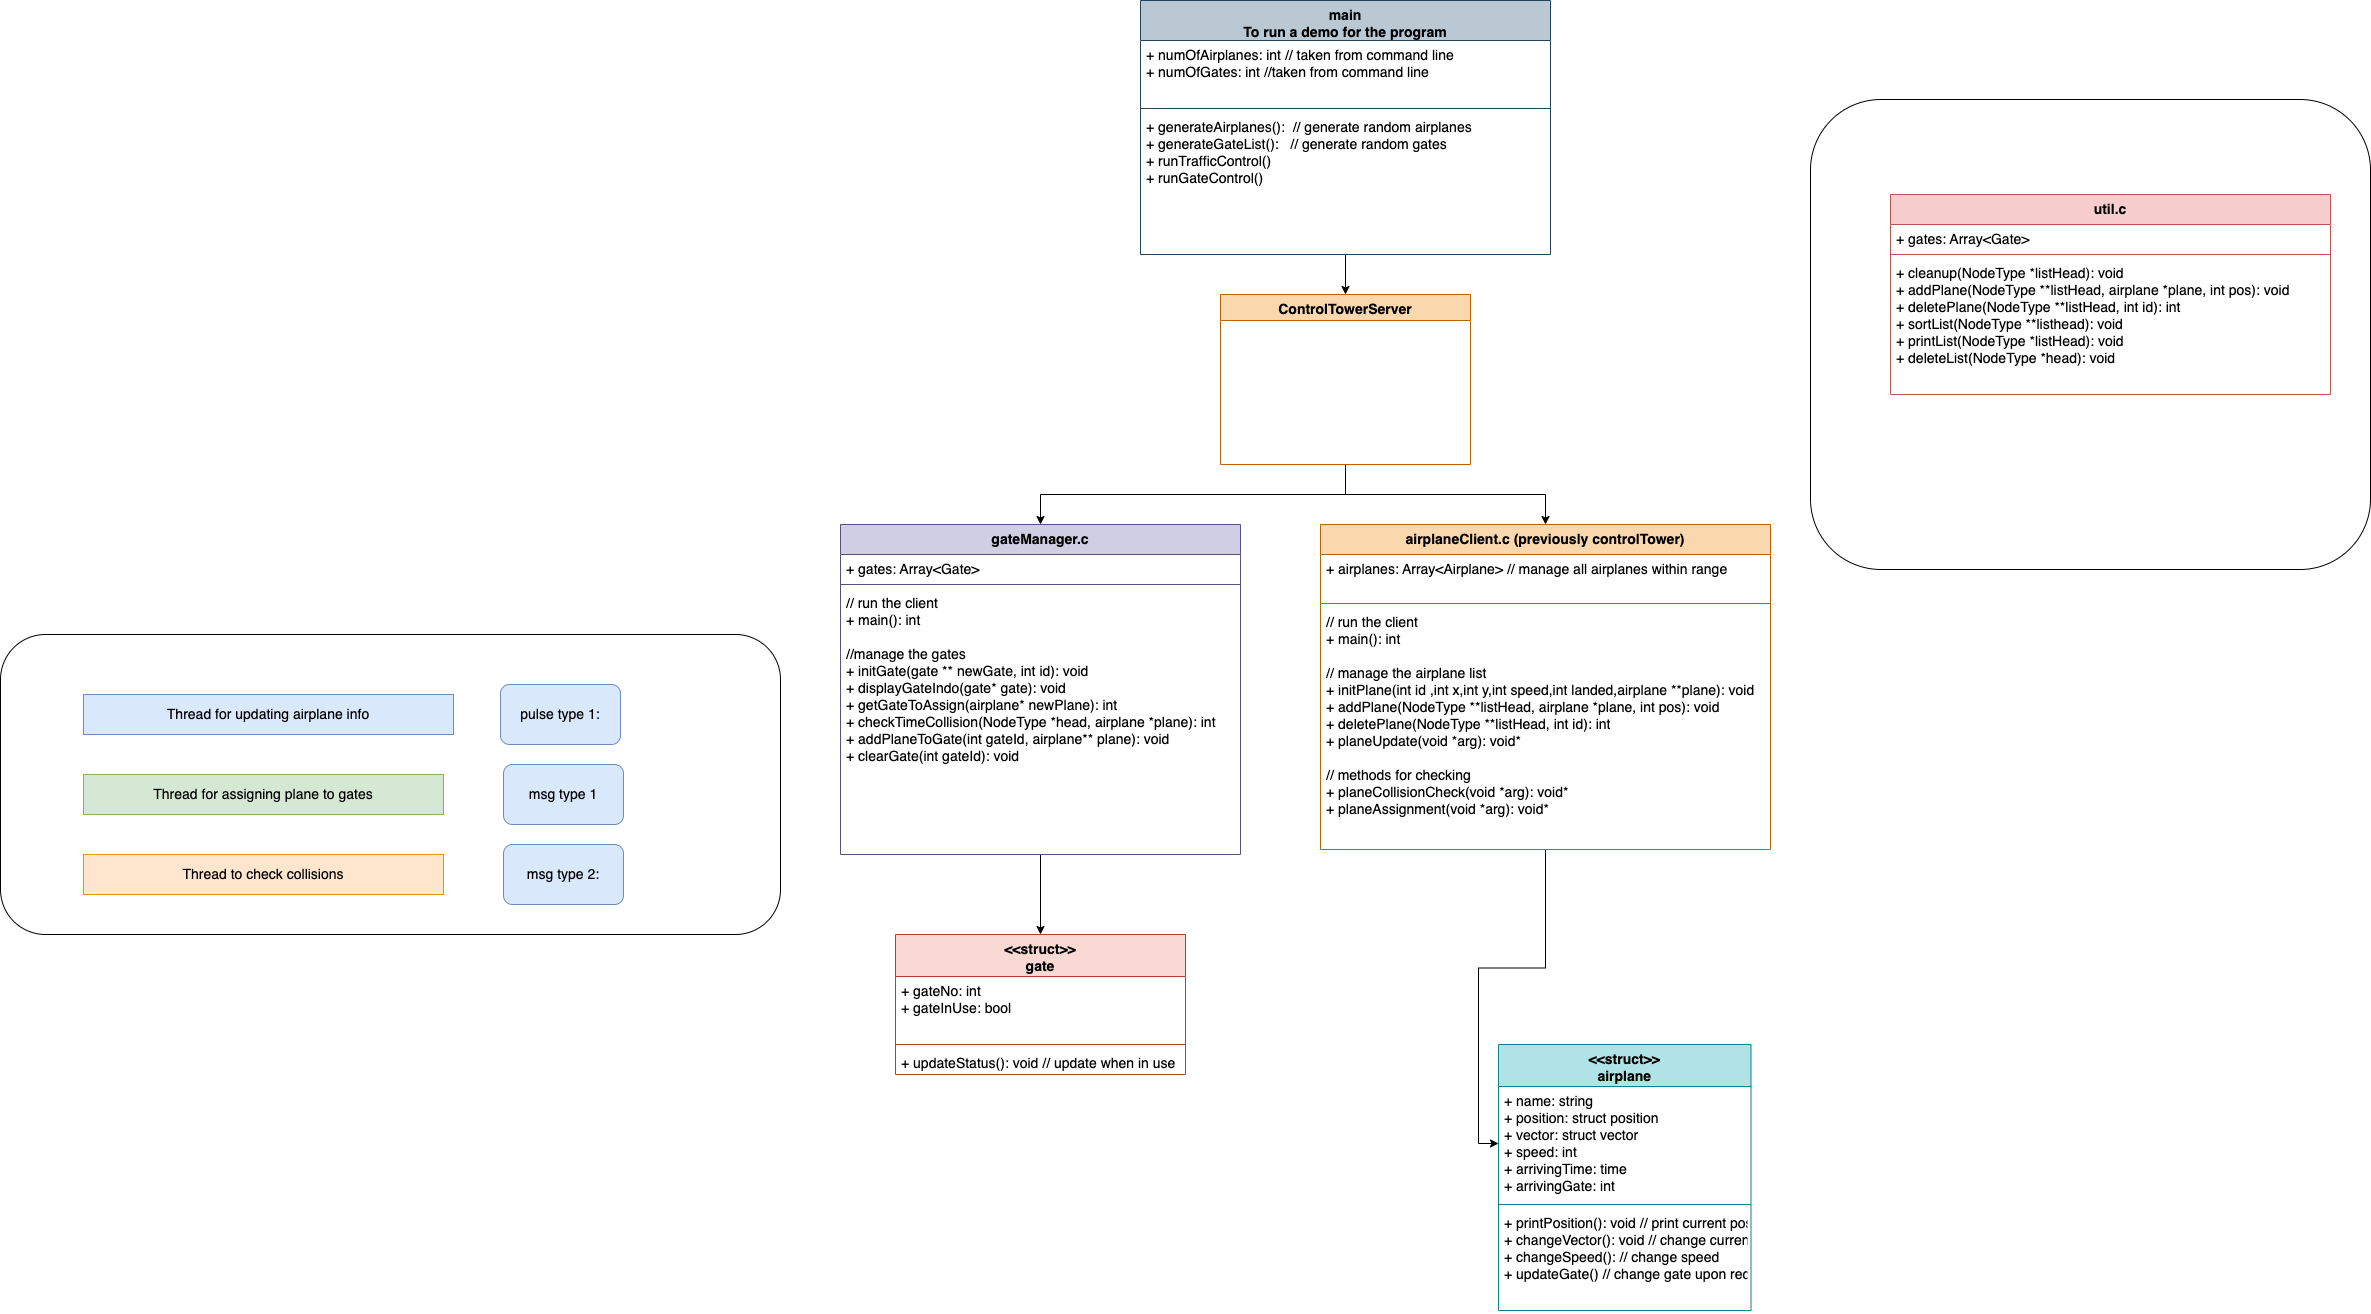

The diagram above was exported from draw.io. Its source (the exported page's mxGraphModel, read from the mxfile embedded in the PNG):
<mxGraphModel dx="1655" dy="1885" grid="1" gridSize="10" guides="1" tooltips="1" connect="1" arrows="1" fold="1" page="1" pageScale="1" pageWidth="827" pageHeight="1169" math="0" shadow="0">
  <root>
    <mxCell id="WIyWlLk6GJQsqaUBKTNV-0" />
    <mxCell id="WIyWlLk6GJQsqaUBKTNV-1" parent="WIyWlLk6GJQsqaUBKTNV-0" />
    <mxCell id="goLvyfEtNV4rFXIgq015-44" style="edgeStyle=orthogonalEdgeStyle;rounded=0;orthogonalLoop=1;jettySize=auto;html=1;fontSize=14;" parent="WIyWlLk6GJQsqaUBKTNV-1" source="goLvyfEtNV4rFXIgq015-14" target="goLvyfEtNV4rFXIgq015-21" edge="1">
      <mxGeometry relative="1" as="geometry" />
    </mxCell>
    <mxCell id="goLvyfEtNV4rFXIgq015-14" value="airplaneClient.c (previously controlTower)" style="swimlane;fontStyle=1;align=center;verticalAlign=top;childLayout=stackLayout;horizontal=1;startSize=30;horizontalStack=0;resizeParent=1;resizeParentMax=0;resizeLast=0;collapsible=1;marginBottom=0;fillColor=#fad7ac;swimlaneFillColor=default;strokeColor=#b46504;fontSize=14;" parent="WIyWlLk6GJQsqaUBKTNV-1" vertex="1">
      <mxGeometry x="810" y="270" width="450" height="325" as="geometry" />
    </mxCell>
    <mxCell id="goLvyfEtNV4rFXIgq015-15" value="+ airplanes: Array&lt;Airplane&gt; // manage all airplanes within range" style="text;strokeColor=none;fillColor=none;align=left;verticalAlign=top;spacingLeft=4;spacingRight=4;overflow=hidden;rotatable=0;points=[[0,0.5],[1,0.5]];portConstraint=eastwest;fontSize=14;" parent="goLvyfEtNV4rFXIgq015-14" vertex="1">
      <mxGeometry y="30" width="450" height="45" as="geometry" />
    </mxCell>
    <mxCell id="goLvyfEtNV4rFXIgq015-16" value="" style="line;strokeWidth=1;fillColor=none;align=left;verticalAlign=middle;spacingTop=-1;spacingLeft=3;spacingRight=3;rotatable=0;labelPosition=right;points=[];portConstraint=eastwest;strokeColor=inherit;fontSize=14;" parent="goLvyfEtNV4rFXIgq015-14" vertex="1">
      <mxGeometry y="75" width="450" height="8" as="geometry" />
    </mxCell>
    <mxCell id="goLvyfEtNV4rFXIgq015-17" value="// run the client&#10;+ main(): int&#10;&#10;// manage the airplane list&#10;+ initPlane(int id ,int x,int y,int speed,int landed,airplane **plane): void&#10;+ addPlane(NodeType **listHead, airplane *plane, int pos): void&#10;+ deletePlane(NodeType **listHead, int id): int&#10;+ planeUpdate(void *arg): void*&#10;&#10;// methods for checking&#10;+ planeCollisionCheck(void *arg): void*&#10;+ planeAssignment(void *arg): void*" style="text;strokeColor=none;fillColor=none;align=left;verticalAlign=top;spacingLeft=4;spacingRight=4;overflow=hidden;rotatable=0;points=[[0,0.5],[1,0.5]];portConstraint=eastwest;fontSize=14;" parent="goLvyfEtNV4rFXIgq015-14" vertex="1">
      <mxGeometry y="83" width="450" height="242" as="geometry" />
    </mxCell>
    <mxCell id="goLvyfEtNV4rFXIgq015-20" value="&lt;&lt;struct&gt;&gt;&#10;airplane" style="swimlane;fontStyle=1;align=center;verticalAlign=top;childLayout=stackLayout;horizontal=1;startSize=42;horizontalStack=0;resizeParent=1;resizeParentMax=0;resizeLast=0;collapsible=1;marginBottom=0;fillColor=#b0e3e6;swimlaneFillColor=default;strokeColor=#0e8088;fontSize=14;" parent="WIyWlLk6GJQsqaUBKTNV-1" vertex="1">
      <mxGeometry x="988" y="790" width="252.5" height="266" as="geometry" />
    </mxCell>
    <mxCell id="goLvyfEtNV4rFXIgq015-21" value="+ name: string&#10;+ position: struct position&#10;+ vector: struct vector&#10;+ speed: int&#10;+ arrivingTime: time&#10;+ arrivingGate: int" style="text;strokeColor=none;fillColor=none;align=left;verticalAlign=top;spacingLeft=4;spacingRight=4;overflow=hidden;rotatable=0;points=[[0,0.5],[1,0.5]];portConstraint=eastwest;fontSize=14;" parent="goLvyfEtNV4rFXIgq015-20" vertex="1">
      <mxGeometry y="42" width="252.5" height="114" as="geometry" />
    </mxCell>
    <mxCell id="goLvyfEtNV4rFXIgq015-22" value="" style="line;strokeWidth=1;fillColor=none;align=left;verticalAlign=middle;spacingTop=-1;spacingLeft=3;spacingRight=3;rotatable=0;labelPosition=right;points=[];portConstraint=eastwest;strokeColor=inherit;fontSize=14;" parent="goLvyfEtNV4rFXIgq015-20" vertex="1">
      <mxGeometry y="156" width="252.5" height="8" as="geometry" />
    </mxCell>
    <mxCell id="goLvyfEtNV4rFXIgq015-23" value="+ printPosition(): void // print current position&#10;+ changeVector(): void // change current path&#10;+ changeSpeed(): // change speed&#10;+ updateGate() // change gate upon request" style="text;strokeColor=none;fillColor=none;align=left;verticalAlign=top;spacingLeft=4;spacingRight=4;overflow=hidden;rotatable=0;points=[[0,0.5],[1,0.5]];portConstraint=eastwest;fontSize=14;" parent="goLvyfEtNV4rFXIgq015-20" vertex="1">
      <mxGeometry y="164" width="252.5" height="102" as="geometry" />
    </mxCell>
    <mxCell id="pP8A6Z6nxYvekU64cghA-4" style="edgeStyle=orthogonalEdgeStyle;rounded=0;orthogonalLoop=1;jettySize=auto;html=1;fontSize=14;" edge="1" parent="WIyWlLk6GJQsqaUBKTNV-1" source="goLvyfEtNV4rFXIgq015-25" target="pP8A6Z6nxYvekU64cghA-0">
      <mxGeometry relative="1" as="geometry" />
    </mxCell>
    <mxCell id="goLvyfEtNV4rFXIgq015-25" value="main&#10;To run a demo for the program" style="swimlane;fontStyle=1;align=center;verticalAlign=top;childLayout=stackLayout;horizontal=1;startSize=40;horizontalStack=0;resizeParent=1;resizeParentMax=0;resizeLast=0;collapsible=1;marginBottom=0;fillColor=#bac8d3;swimlaneFillColor=default;strokeColor=#23445d;fontSize=14;" parent="WIyWlLk6GJQsqaUBKTNV-1" vertex="1">
      <mxGeometry x="630" y="-254" width="410" height="254" as="geometry" />
    </mxCell>
    <mxCell id="goLvyfEtNV4rFXIgq015-26" value="+ numOfAirplanes: int // taken from command line&#10;+ numOfGates: int //taken from command line" style="text;strokeColor=none;fillColor=none;align=left;verticalAlign=top;spacingLeft=4;spacingRight=4;overflow=hidden;rotatable=0;points=[[0,0.5],[1,0.5]];portConstraint=eastwest;fontSize=14;" parent="goLvyfEtNV4rFXIgq015-25" vertex="1">
      <mxGeometry y="40" width="410" height="64" as="geometry" />
    </mxCell>
    <mxCell id="goLvyfEtNV4rFXIgq015-27" value="" style="line;strokeWidth=1;fillColor=none;align=left;verticalAlign=middle;spacingTop=-1;spacingLeft=3;spacingRight=3;rotatable=0;labelPosition=right;points=[];portConstraint=eastwest;strokeColor=inherit;fontSize=14;" parent="goLvyfEtNV4rFXIgq015-25" vertex="1">
      <mxGeometry y="104" width="410" height="8" as="geometry" />
    </mxCell>
    <mxCell id="goLvyfEtNV4rFXIgq015-28" value="+ generateAirplanes():  // generate random airplanes&#10;+ generateGateList():   // generate random gates&#10;+ runTrafficControl()&#10;+ runGateControl()" style="text;strokeColor=none;fillColor=none;align=left;verticalAlign=top;spacingLeft=4;spacingRight=4;overflow=hidden;rotatable=0;points=[[0,0.5],[1,0.5]];portConstraint=eastwest;fontSize=14;" parent="goLvyfEtNV4rFXIgq015-25" vertex="1">
      <mxGeometry y="112" width="410" height="142" as="geometry" />
    </mxCell>
    <mxCell id="goLvyfEtNV4rFXIgq015-46" style="edgeStyle=orthogonalEdgeStyle;rounded=0;orthogonalLoop=1;jettySize=auto;html=1;entryX=0.5;entryY=0;entryDx=0;entryDy=0;fontSize=14;" parent="WIyWlLk6GJQsqaUBKTNV-1" source="goLvyfEtNV4rFXIgq015-29" target="goLvyfEtNV4rFXIgq015-37" edge="1">
      <mxGeometry relative="1" as="geometry" />
    </mxCell>
    <mxCell id="goLvyfEtNV4rFXIgq015-29" value="gateManager.c" style="swimlane;fontStyle=1;align=center;verticalAlign=top;childLayout=stackLayout;horizontal=1;startSize=30;horizontalStack=0;resizeParent=1;resizeParentMax=0;resizeLast=0;collapsible=1;marginBottom=0;fillColor=#d0cee2;swimlaneFillColor=default;strokeColor=#56517e;fontSize=14;" parent="WIyWlLk6GJQsqaUBKTNV-1" vertex="1">
      <mxGeometry x="330" y="270" width="400" height="330" as="geometry" />
    </mxCell>
    <mxCell id="goLvyfEtNV4rFXIgq015-30" value="+ gates: Array&lt;Gate&gt;" style="text;strokeColor=none;fillColor=none;align=left;verticalAlign=top;spacingLeft=4;spacingRight=4;overflow=hidden;rotatable=0;points=[[0,0.5],[1,0.5]];portConstraint=eastwest;fontSize=14;" parent="goLvyfEtNV4rFXIgq015-29" vertex="1">
      <mxGeometry y="30" width="400" height="26" as="geometry" />
    </mxCell>
    <mxCell id="goLvyfEtNV4rFXIgq015-31" value="" style="line;strokeWidth=1;fillColor=none;align=left;verticalAlign=middle;spacingTop=-1;spacingLeft=3;spacingRight=3;rotatable=0;labelPosition=right;points=[];portConstraint=eastwest;strokeColor=inherit;fontSize=14;" parent="goLvyfEtNV4rFXIgq015-29" vertex="1">
      <mxGeometry y="56" width="400" height="8" as="geometry" />
    </mxCell>
    <mxCell id="goLvyfEtNV4rFXIgq015-32" value="// run the client&#10;+ main(): int&#10;&#10;//manage the gates&#10;+ initGate(gate ** newGate, int id): void&#10;+ displayGateIndo(gate* gate): void&#10;+ getGateToAssign(airplane* newPlane): int&#10;+ checkTimeCollision(NodeType *head, airplane *plane): int&#10;+ addPlaneToGate(int gateId, airplane** plane): void&#10;+ clearGate(int gateId): void&#10;" style="text;strokeColor=none;fillColor=none;align=left;verticalAlign=top;spacingLeft=4;spacingRight=4;overflow=hidden;rotatable=0;points=[[0,0.5],[1,0.5]];portConstraint=eastwest;fontSize=14;" parent="goLvyfEtNV4rFXIgq015-29" vertex="1">
      <mxGeometry y="64" width="400" height="266" as="geometry" />
    </mxCell>
    <mxCell id="goLvyfEtNV4rFXIgq015-37" value="&lt;&lt;struct&gt;&gt;&#10;gate" style="swimlane;fontStyle=1;align=center;verticalAlign=top;childLayout=stackLayout;horizontal=1;startSize=42;horizontalStack=0;resizeParent=1;resizeParentMax=0;resizeLast=0;collapsible=1;marginBottom=0;fillColor=#fad9d5;strokeColor=#ae4132;fontSize=14;" parent="WIyWlLk6GJQsqaUBKTNV-1" vertex="1">
      <mxGeometry x="385" y="680" width="290" height="140" as="geometry" />
    </mxCell>
    <mxCell id="goLvyfEtNV4rFXIgq015-38" value="+ gateNo: int&#10;+ gateInUse: bool" style="text;strokeColor=none;fillColor=none;align=left;verticalAlign=top;spacingLeft=4;spacingRight=4;overflow=hidden;rotatable=0;points=[[0,0.5],[1,0.5]];portConstraint=eastwest;fontSize=14;" parent="goLvyfEtNV4rFXIgq015-37" vertex="1">
      <mxGeometry y="42" width="290" height="64" as="geometry" />
    </mxCell>
    <mxCell id="goLvyfEtNV4rFXIgq015-39" value="" style="line;strokeWidth=1;fillColor=none;align=left;verticalAlign=middle;spacingTop=-1;spacingLeft=3;spacingRight=3;rotatable=0;labelPosition=right;points=[];portConstraint=eastwest;strokeColor=inherit;fontSize=14;" parent="goLvyfEtNV4rFXIgq015-37" vertex="1">
      <mxGeometry y="106" width="290" height="8" as="geometry" />
    </mxCell>
    <mxCell id="goLvyfEtNV4rFXIgq015-40" value="+ updateStatus(): void // update when in use" style="text;strokeColor=none;fillColor=none;align=left;verticalAlign=top;spacingLeft=4;spacingRight=4;overflow=hidden;rotatable=0;points=[[0,0.5],[1,0.5]];portConstraint=eastwest;fontSize=14;" parent="goLvyfEtNV4rFXIgq015-37" vertex="1">
      <mxGeometry y="114" width="290" height="26" as="geometry" />
    </mxCell>
    <mxCell id="enEnz9djPHY9rYife3U_-0" value="" style="rounded=1;whiteSpace=wrap;html=1;fillColor=none;fontSize=14;" parent="WIyWlLk6GJQsqaUBKTNV-1" vertex="1">
      <mxGeometry x="-510" y="380" width="780" height="300" as="geometry" />
    </mxCell>
    <mxCell id="enEnz9djPHY9rYife3U_-1" value="Thread for updating airplane info" style="rounded=0;whiteSpace=wrap;html=1;fillColor=#dae8fc;strokeColor=#6c8ebf;fontSize=14;" parent="WIyWlLk6GJQsqaUBKTNV-1" vertex="1">
      <mxGeometry x="-427" y="440" width="370" height="40" as="geometry" />
    </mxCell>
    <mxCell id="enEnz9djPHY9rYife3U_-2" value="Thread for assigning plane to gates" style="rounded=0;whiteSpace=wrap;html=1;fillColor=#d5e8d4;strokeColor=#82b366;fontSize=14;" parent="WIyWlLk6GJQsqaUBKTNV-1" vertex="1">
      <mxGeometry x="-427" y="520" width="360" height="40" as="geometry" />
    </mxCell>
    <mxCell id="enEnz9djPHY9rYife3U_-3" value="Thread to check collisions" style="rounded=0;whiteSpace=wrap;html=1;fillColor=#ffe6cc;strokeColor=#d79b00;fontSize=14;" parent="WIyWlLk6GJQsqaUBKTNV-1" vertex="1">
      <mxGeometry x="-427" y="600" width="360" height="40" as="geometry" />
    </mxCell>
    <mxCell id="pP8A6Z6nxYvekU64cghA-5" style="edgeStyle=orthogonalEdgeStyle;rounded=0;orthogonalLoop=1;jettySize=auto;html=1;fontSize=14;" edge="1" parent="WIyWlLk6GJQsqaUBKTNV-1" source="pP8A6Z6nxYvekU64cghA-0" target="goLvyfEtNV4rFXIgq015-14">
      <mxGeometry relative="1" as="geometry" />
    </mxCell>
    <mxCell id="pP8A6Z6nxYvekU64cghA-8" style="edgeStyle=orthogonalEdgeStyle;rounded=0;orthogonalLoop=1;jettySize=auto;html=1;fontSize=14;" edge="1" parent="WIyWlLk6GJQsqaUBKTNV-1" source="pP8A6Z6nxYvekU64cghA-0" target="goLvyfEtNV4rFXIgq015-29">
      <mxGeometry relative="1" as="geometry" />
    </mxCell>
    <mxCell id="pP8A6Z6nxYvekU64cghA-0" value="ControlTowerServer" style="swimlane;fontStyle=1;align=center;verticalAlign=top;childLayout=stackLayout;horizontal=1;startSize=26;horizontalStack=0;resizeParent=1;resizeParentMax=0;resizeLast=0;collapsible=1;marginBottom=0;fillColor=#fad7ac;swimlaneFillColor=default;strokeColor=#b46504;fontSize=14;" vertex="1" parent="WIyWlLk6GJQsqaUBKTNV-1">
      <mxGeometry x="710" y="40" width="250" height="170" as="geometry" />
    </mxCell>
    <mxCell id="pP8A6Z6nxYvekU64cghA-11" value="pulse type 1:&lt;br style=&quot;font-size: 14px;&quot;&gt;" style="rounded=1;whiteSpace=wrap;html=1;fillColor=#dae8fc;strokeColor=#6c8ebf;fontSize=14;" vertex="1" parent="WIyWlLk6GJQsqaUBKTNV-1">
      <mxGeometry x="-10" y="430" width="120" height="60" as="geometry" />
    </mxCell>
    <mxCell id="pP8A6Z6nxYvekU64cghA-15" value="msg type 1" style="rounded=1;whiteSpace=wrap;html=1;fillColor=#dae8fc;strokeColor=#6c8ebf;fontSize=14;" vertex="1" parent="WIyWlLk6GJQsqaUBKTNV-1">
      <mxGeometry x="-7" y="510" width="120" height="60" as="geometry" />
    </mxCell>
    <mxCell id="pP8A6Z6nxYvekU64cghA-16" value="msg type 2:" style="rounded=1;whiteSpace=wrap;html=1;fillColor=#dae8fc;strokeColor=#6c8ebf;fontSize=14;" vertex="1" parent="WIyWlLk6GJQsqaUBKTNV-1">
      <mxGeometry x="-7" y="590" width="120" height="60" as="geometry" />
    </mxCell>
    <mxCell id="pP8A6Z6nxYvekU64cghA-19" value="" style="rounded=1;whiteSpace=wrap;html=1;fillColor=none;fontSize=14;" vertex="1" parent="WIyWlLk6GJQsqaUBKTNV-1">
      <mxGeometry x="1300" y="-155" width="560" height="470" as="geometry" />
    </mxCell>
    <mxCell id="pP8A6Z6nxYvekU64cghA-21" value="util.c" style="swimlane;fontStyle=1;align=center;verticalAlign=top;childLayout=stackLayout;horizontal=1;startSize=30;horizontalStack=0;resizeParent=1;resizeParentMax=0;resizeLast=0;collapsible=1;marginBottom=0;fillColor=#f8cecc;swimlaneFillColor=default;strokeColor=#b85450;fontSize=14;" vertex="1" parent="WIyWlLk6GJQsqaUBKTNV-1">
      <mxGeometry x="1380" y="-60" width="440" height="200" as="geometry" />
    </mxCell>
    <mxCell id="pP8A6Z6nxYvekU64cghA-22" value="+ gates: Array&lt;Gate&gt;" style="text;strokeColor=none;fillColor=none;align=left;verticalAlign=top;spacingLeft=4;spacingRight=4;overflow=hidden;rotatable=0;points=[[0,0.5],[1,0.5]];portConstraint=eastwest;fontSize=14;" vertex="1" parent="pP8A6Z6nxYvekU64cghA-21">
      <mxGeometry y="30" width="440" height="26" as="geometry" />
    </mxCell>
    <mxCell id="pP8A6Z6nxYvekU64cghA-23" value="" style="line;strokeWidth=1;fillColor=none;align=left;verticalAlign=middle;spacingTop=-1;spacingLeft=3;spacingRight=3;rotatable=0;labelPosition=right;points=[];portConstraint=eastwest;strokeColor=inherit;fontSize=14;" vertex="1" parent="pP8A6Z6nxYvekU64cghA-21">
      <mxGeometry y="56" width="440" height="8" as="geometry" />
    </mxCell>
    <mxCell id="pP8A6Z6nxYvekU64cghA-24" value="+ cleanup(NodeType *listHead): void&#10;+ addPlane(NodeType **listHead, airplane *plane, int pos): void&#10;+ deletePlane(NodeType **listHead, int id): int&#10;+ sortList(NodeType **listhead): void&#10;+ printList(NodeType *listHead): void&#10;+ deleteList(NodeType *head): void" style="text;strokeColor=none;fillColor=none;align=left;verticalAlign=top;spacingLeft=4;spacingRight=4;overflow=hidden;rotatable=0;points=[[0,0.5],[1,0.5]];portConstraint=eastwest;fontSize=14;" vertex="1" parent="pP8A6Z6nxYvekU64cghA-21">
      <mxGeometry y="64" width="440" height="136" as="geometry" />
    </mxCell>
  </root>
</mxGraphModel>